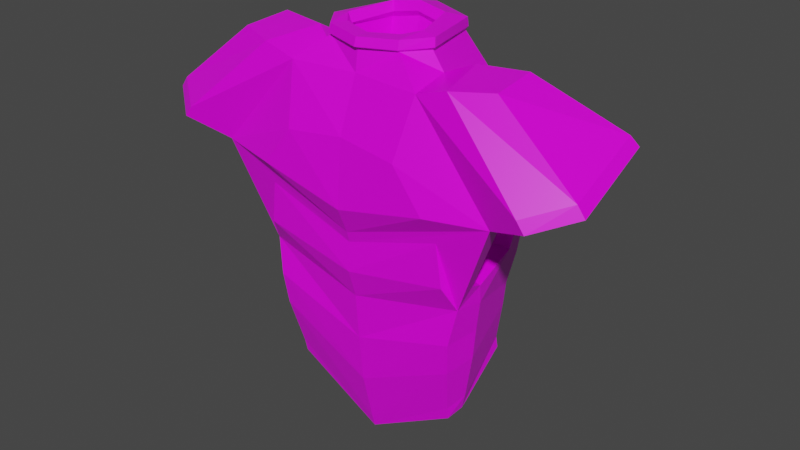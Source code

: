 # Source: iron_chestplate_heavy.blend  (saved by Blender 2.90.8; exported with 4.5.12 LTS)
import bpy
from mathutils import Matrix  # noqa: F401  (used for matrix-valued properties, if any)

bpy.ops.wm.read_factory_settings(use_empty=True)
scene = bpy.context.scene
scene.name = 'Scene'

# ---- collections
col_collection = bpy.data.collections.new('Collection'); scene.collection.children.link(col_collection)

# ---- images (referenced by path relative to the original .blend; pixels are not part of the script)
import os
ASSET_DIR = os.environ.get("B2B_ASSET_DIR", "")  # directory of the original .blend (textures are referenced by path, not embedded)
HERE = os.path.dirname(os.path.abspath(__file__))  # packed textures are extracted next to this script under _unpacked/

def load_image(name, relpath, width, height, colorspace="sRGB"):
    """Load a texture the original file referenced (path relative to the .blend, or extracted next to this script)."""
    p = next((c for c in (os.path.join(HERE, relpath), os.path.join(ASSET_DIR, relpath)) if relpath and os.path.exists(c)), "")
    if p:
        img = bpy.data.images.load(p, check_existing=True)
        img.name = name
    else:  # same state as the original file: an image datablock whose file is absent (Cycles renders it pink)
        img = bpy.data.images.new(name, width, height)
        img.source = "FILE"
        img.filepath = "//" + (relpath or name)
    img.colorspace_settings.name = colorspace
    return img
img_colourpalette_png = load_image('colourpalette.png', 'colourpalette.png', 1024, 1024, 'sRGB')

# ---- materials (node trees are filled in below, after node groups)
mat_material = bpy.data.materials.new('Material')
mat_material.alpha_threshold = 0.0
mat_material.use_transparent_shadow = False
mat_material.line_color = (0.0, 0.0, 0.0, 1.0)

# ---- material node trees
mat_material.use_nodes = True; mat_material.node_tree.nodes.clear()
_N = mat_material.node_tree.nodes; _L = mat_material.node_tree.links
n0 = _N.new('ShaderNodeOutputMaterial'); n0.name = 'Material Output'; n0.location = (300, 300)
n1 = _N.new('ShaderNodeBsdfPrincipled'); n1.name = 'Principled BSDF'; n1.location = (10, 300)
n1.distribution = 'GGX'
n1.subsurface_method = 'BURLEY'
n1.inputs[2].default_value = 0.4
n1.inputs[3].default_value = 1.45
n1.inputs[27].default_value = (0.0, 0.0, 0.0, 1.0)
n1.inputs[28].default_value = 1.0
n2 = _N.new('ShaderNodeTexImage'); n2.name = 'Image Texture'; n2.location = (-257, 226)
n2.image = img_colourpalette_png
n3 = _N.new('ShaderNodeTexCoord'); n3.name = 'Texture Coordinate'; n3.location = (-474, 258)
_L.new(n1.outputs[0], n0.inputs[0])
_L.new(n2.outputs[0], n1.inputs[0])
_L.new(n3.outputs[2], n2.inputs[0])
n0.is_active_output = True

# ---- world
world_world = bpy.data.worlds.new('World'); scene.world = world_world
world_world.use_nodes = True; world_world.node_tree.nodes.clear()
_N = world_world.node_tree.nodes; _L = world_world.node_tree.links
n0 = _N.new('ShaderNodeOutputWorld'); n0.name = 'World Output'; n0.location = (300, 300)
n1 = _N.new('ShaderNodeBackground'); n1.name = 'Background'; n1.location = (10, 300)
n1.inputs[0].default_value = (0.05088, 0.05088, 0.05088, 1.0)
_L.new(n1.outputs[0], n0.inputs[0])
n0.is_active_output = True
world_world.color = (0.05088, 0.05088, 0.05088)
world_world.use_sun_shadow = False
world_world.sun_shadow_jitter_overblur = 0.0

# ---- meshes
me_plane = bpy.data.meshes.new('Plane')
me_plane.from_pydata([(0.7716, 2.174, 2.877e-07), (0.5383, 2.425, -0.03414), (1.339, -0.2597, 6.711e-08), (1.307, -0.622, 3.427e-08), (1.276, -0.9842, 1.428e-09), (1.065, -1.621, -0.09126), (0.0, 2.378, 0.2482), (0.0, 2.135, 0.3607), (0.8207, 2.174, 0.4777), (0.3856, 2.404, 0.1382), (0.0, 0.2806, 0.5728), (0.0, -0.4587, 0.4736), (1.349, -0.03644, 0.1391), (0.0, -1.079, 0.4145), (1.307, -0.622, 0.4145), (0.0, -1.709, 0.3607), (1.276, -0.9842, 0.3607), (0.0, -2.386, 0.1938), (1.165, -1.606, 0.1938), (0.0, 2.472, -0.8883), (0.0, 1.399, -1.356), (0.7214, 1.732, -1.192), (0.3513, 2.46, -0.6551), (0.0, 0.7595, -1.383), (0.0, -0.5265, -1.092), (1.239, 0.02858, -0.7072), (0.0, -0.8095, -0.9528), (1.14, -0.4527, -0.9528), (0.0, -1.093, -0.9528), (1.115, -0.7357, -0.9528), (0.0, -1.831, -0.9528), (0.958, -1.316, -0.8619), (0.0, 1.535, 0.6465), (0.7307, 1.365, 0.6921), (0.0, 0.2135, 0.5402), (1.162, 0.6659, 0.5034), (0.0, -0.1355, 0.5826), (1.339, 0.09748, 0.5034), (1.029, -1.222, -0.9528), (1.165, -1.606, -5.497e-08), (0.0, -2.333, -0.09114), (0.0, -1.884, -0.8622), (0.0, -1.75, 0.2197), (0.0, -1.301, -0.5513), (0.589, -0.7328, -0.551), (0.6958, -1.038, 0.2196), (1.366, -0.03868, 0.008052), (1.164, -0.1696, -1.092), (1.339, -0.2597, 0.3222), (1.013, 0.004189, 0.05802), (1.187, 1.252, -0.01687), (1.018, 1.271, -0.4982), (0.8855, 0.07145, -0.6572), (0.996, 0.006428, 0.1891), (1.186, 1.225, 0.1886), (0.4354, 2.388, -0.8883), (0.6535, 2.418, 4.671e-09), (0.4452, 2.41, 0.2336), (0.0, 2.378, 0.3607), (0.0, 2.531, -0.6573), (0.0, 1.725, -0.445), (0.0, 2.092, 0.1204), (0.5063, 2.125, 0.091), (0.0, 2.092, 0.3339), (0.3455, 1.664, -0.4432), (0.375, 2.115, 0.2393), (0.0, 0.6283, 0.7291), (1.152, 0.9107, 0.6921), (1.134, 2.29, 0.4996), (1.617, 2.34, 0.3052), (1.013, 2.324, -0.2322), (1.214, 1.783, -0.912), (1.757, 1.857, -0.918), (1.596, 2.388, -0.2562), (1.059, -1.335, -0.9713), (1.195, -1.72, -0.01857), (0.0, -2.499, -0.01857), (0.0, -2.499, 0.1752), (1.195, -1.72, 0.1752), (0.0, -1.944, -0.9713), (0.9875, -1.429, -0.8804), (1.094, -1.734, -0.1098), (0.0, -2.446, -0.1097), (0.0, -1.997, -0.8808), (1.72, 1.29, -0.5815), (1.832, 1.241, -0.08226), (1.894, 1.241, 0.1284), (1.32, 1.453, -0.8463), (1.977, 1.05, 0.3719), (2.28, 1.296, 0.692), (1.767, 1.33, -1.002), (2.192, 1.696, -0.8744), (2.569, 1.755, -0.7404), (2.691, 1.416, 0.4207), (1.659, 1.228, -0.5482), (1.767, 1.182, -0.06683), (1.827, 1.182, 0.1386), (1.225, 1.345, -1.208), (1.924, 0.9771, 0.5198), (2.288, 1.247, 0.7753), (1.758, 1.317, -1.074), (2.204, 1.69, -0.9437), (2.634, 1.764, -0.7883), (2.763, 1.405, 0.4616), (2.318, 1.17, 0.7649), (1.788, 1.239, -1.085), (2.234, 1.612, -0.9541), (2.664, 1.687, -0.7987), (2.793, 1.327, 0.4512), (2.31, 1.189, 0.6816), (1.797, 1.224, -1.012), (2.222, 1.589, -0.8848), (2.599, 1.649, -0.7508), (2.721, 1.31, 0.4103), (0.4791, 2.379, -0.9419), (0.7203, 2.413, 0.01863), (0.4802, 2.411, 0.2937), (0.0, 2.382, 0.4276), (0.0, 2.467, -0.9578), (0.3081, 2.468, -0.6012), (0.4713, 2.431, -0.05233), (0.3508, 2.403, 0.07795), (0.0, 2.374, 0.1813), (0.0, 2.536, -0.5879), (0.7179, 2.528, 0.005961), (0.0, 2.66, -0.6248), (0.354, 2.598, -0.6388), (0.482, 2.489, -0.9422), (0.0, 2.495, 0.4073), (0.4794, 2.527, 0.2733), (0.0, 2.587, -0.9468), (0.516, 2.559, -0.04629), (0.3653, 2.529, 0.09784), (0.0, 2.499, 0.1975)], [], [(6, 9, 65, 63), (4, 39, 38, 29), (56, 0, 21, 55), (41, 31, 44, 43), (12, 46, 49, 53), (3, 4, 29, 27), (7, 8, 57, 58), (11, 48, 37, 36), (16, 15, 17, 18), (4, 3, 14, 16), (46, 25, 52, 49), (39, 18, 78, 75), (0, 56, 57, 8), (39, 4, 16, 18), (22, 59, 60, 64), (3, 2, 48, 14), (20, 19, 55, 21), (21, 97, 23, 20), (97, 47, 24, 23), (47, 27, 26, 24), (27, 29, 28, 26), (29, 38, 30, 28), (2, 3, 27, 47), (98, 8, 33, 67), (35, 34, 36, 37), (48, 98, 35, 37), (98, 10, 34, 35), (48, 11, 13, 14), (14, 13, 15, 16), (18, 17, 77, 78), (38, 39, 75, 74), (31, 41, 83, 80), (45, 42, 43, 44), (31, 5, 45, 44), (5, 40, 42, 45), (25, 46, 2, 47), (12, 96, 98, 48), (21, 0, 70, 71), (46, 12, 48, 2), (94, 25, 47, 97), (50, 49, 52, 51), (49, 50, 54, 53), (96, 12, 53, 54), (94, 95, 50, 51), (25, 94, 51, 52), (95, 96, 54, 50), (8, 98, 99, 68), (97, 21, 71, 100), (0, 8, 68, 70), (61, 62, 64, 60), (62, 61, 63, 65), (9, 1, 62, 65), (1, 22, 64, 62), (33, 32, 66, 67), (8, 7, 32, 33), (10, 98, 67, 66), (70, 68, 69, 73), (71, 70, 73, 72), (102, 73, 69, 103), (73, 102, 101, 72), (100, 71, 72, 101), (68, 99, 103, 69), (76, 75, 78, 77), (81, 80, 74, 75), (82, 81, 75, 76), (80, 83, 79, 74), (5, 31, 80, 81), (30, 38, 74, 79), (40, 5, 81, 82), (85, 84, 87, 90, 91, 92, 93, 89, 88, 86), (84, 85, 95, 94), (85, 86, 96, 95), (87, 84, 94, 97), (86, 88, 98, 96), (90, 87, 97, 110), (99, 98, 104), (100, 101, 106, 105), (88, 89, 109), (101, 102, 107, 106), (88, 109, 104, 98), (110, 97, 105), (112, 111, 106, 107), (113, 112, 107, 108), (109, 113, 108, 104), (111, 110, 105, 106), (92, 91, 111, 112), (93, 92, 112, 113), (102, 103, 108, 107), (89, 93, 113, 109), (97, 100, 105), (91, 90, 110, 111), (103, 99, 104, 108), (55, 19, 118, 114), (59, 22, 119, 123), (56, 55, 114, 115), (58, 57, 116, 117), (1, 9, 121, 120), (9, 6, 122, 121), (22, 1, 120, 119), (57, 56, 115, 116), (115, 114, 127, 124), (119, 120, 131, 126), (116, 115, 124, 129), (123, 119, 126, 125), (126, 131, 124, 127), (132, 133, 128, 129), (131, 132, 129, 124), (125, 126, 127, 130), (121, 122, 133, 132), (117, 116, 129, 128), (120, 121, 132, 131), (114, 118, 130, 127)])
_uv = me_plane.uv_layers.new(name='UVMap')
_uv.uv.foreach_set('vector', [0.8746, 0.5, 0.8746, 0.5, 0.8746, 0.5, 0.8746, 0.5, 0.8746, 0.5, 0.8746, 0.5, 0.8746, 0.5, 0.8746, 0.5, 0.8746, 0.5, 0.8746, 0.5, 0.8746, 0.5, 0.8746, 0.5, 0.8746, 0.5, 0.8746, 0.5, 0.8746, 0.5, 0.8746, 0.5, 0.8746, 0.5, 0.8746, 0.5, 0.8746, 0.5, 0.8746, 0.5, 0.8746, 0.5, 0.8746, 0.5, 0.8746, 0.5, 0.8746, 0.5, 0.8746, 0.5, 0.8746, 0.5, 0.8746, 0.5, 0.8746, 0.5, 0.8746, 0.5, 0.8746, 0.5, 0.8746, 0.5, 0.8746, 0.5, 0.8746, 0.5, 0.8746, 0.5, 0.8746, 0.5, 0.8746, 0.5, 0.8746, 0.5, 0.8746, 0.5, 0.8746, 0.5, 0.8746, 0.5, 0.8746, 0.5, 0.8746, 0.5, 0.8746, 0.5, 0.8746, 0.5, 0.6403, 0.3512, 0.6403, 0.3512, 0.6403, 0.3512, 0.6403, 0.3512, 0.8746, 0.5, 0.8746, 0.5, 0.8746, 0.5, 0.8746, 0.5, 0.8746, 0.5, 0.8746, 0.5, 0.8746, 0.5, 0.8746, 0.5, 0.8746, 0.5, 0.8746, 0.5, 0.8746, 0.5, 0.8746, 0.5, 0.8746, 0.5, 0.8746, 0.5, 0.8746, 0.5, 0.8746, 0.5, 0.8746, 0.5, 0.8746, 0.5, 0.8746, 0.5, 0.8746, 0.5, 0.8746, 0.5, 0.8746, 0.5, 0.8746, 0.5, 0.8746, 0.5, 0.8746, 0.5, 0.8746, 0.5, 0.8746, 0.5, 0.8746, 0.5, 0.8746, 0.5, 0.8746, 0.5, 0.8746, 0.5, 0.8746, 0.5, 0.8746, 0.5, 0.8746, 0.5, 0.8746, 0.5, 0.8746, 0.5, 0.8746, 0.5, 0.8746, 0.5, 0.8746, 0.5, 0.8746, 0.5, 0.8746, 0.5, 0.8746, 0.5, 0.8746, 0.5, 0.8746, 0.5, 0.8746, 0.5, 0.8746, 0.5, 0.8746, 0.5, 0.8746, 0.5, 0.8746, 0.5, 0.8746, 0.5, 0.8746, 0.5, 0.8746, 0.5, 0.8746, 0.5, 0.8746, 0.5, 0.8746, 0.5, 0.8746, 0.5, 0.8746, 0.5, 0.8746, 0.5, 0.8746, 0.5, 0.8746, 0.5, 0.8746, 0.5, 0.8746, 0.5, 0.8746, 0.5, 0.8746, 0.5, 0.8746, 0.5, 0.8746, 0.5, 0.8746, 0.5, 0.8746, 0.5, 0.6403, 0.3512, 0.6403, 0.3512, 0.6403, 0.3512, 0.6403, 0.3512, 0.6403, 0.3512, 0.6403, 0.3512, 0.6403, 0.3512, 0.6403, 0.3512, 0.6403, 0.3512, 0.6403, 0.3512, 0.6403, 0.3512, 0.6403, 0.3512, 0.9858, 0.4008, 0.9858, 0.4008, 0.9858, 0.4008, 0.9858, 0.4008, 0.8746, 0.5, 0.8746, 0.5, 0.8746, 0.5, 0.8746, 0.5, 0.8746, 0.5, 0.8746, 0.5, 0.8746, 0.5, 0.8746, 0.5, 0.8746, 0.5, 0.8746, 0.5, 0.8746, 0.5, 0.8746, 0.5, 0.8746, 0.5, 0.8746, 0.5, 0.8746, 0.5, 0.8746, 0.5, 0.8746, 0.5, 0.8746, 0.5, 0.8746, 0.5, 0.8746, 0.5, 0.8746, 0.5, 0.8746, 0.5, 0.8746, 0.5, 0.8746, 0.5, 0.8746, 0.5, 0.8746, 0.5, 0.8746, 0.5, 0.8746, 0.5, 0.9858, 0.4008, 0.9858, 0.4008, 0.9858, 0.4008, 0.9858, 0.4008, 0.9858, 0.4008, 0.9858, 0.4008, 0.9858, 0.4008, 0.9858, 0.4008, 0.8746, 0.5, 0.8746, 0.5, 0.8746, 0.5, 0.8746, 0.5, 0.8763, 0.4008, 0.8763, 0.4008, 0.8763, 0.4008, 0.8763, 0.4008, 0.8746, 0.5, 0.8746, 0.5, 0.8746, 0.5, 0.8746, 0.5, 0.8763, 0.4008, 0.8763, 0.4008, 0.8763, 0.4008, 0.8763, 0.4008, 0.8746, 0.5, 0.8746, 0.5, 0.8746, 0.5, 0.8746, 0.5, 0.8746, 0.5, 0.8746, 0.5, 0.8746, 0.5, 0.8746, 0.5, 0.8746, 0.5, 0.8746, 0.5, 0.8746, 0.5, 0.8746, 0.5, 0.9858, 0.4008, 0.9858, 0.4008, 0.9858, 0.4008, 0.9858, 0.4008, 0.9858, 0.4008, 0.9858, 0.4008, 0.9858, 0.4008, 0.9858, 0.4008, 0.8746, 0.5, 0.8746, 0.5, 0.8746, 0.5, 0.8746, 0.5, 0.8746, 0.5, 0.8746, 0.5, 0.8746, 0.5, 0.8746, 0.5, 0.8746, 0.5, 0.8746, 0.5, 0.8746, 0.5, 0.8746, 0.5, 0.8746, 0.5, 0.8746, 0.5, 0.8746, 0.5, 0.8746, 0.5, 0.8746, 0.5, 0.8746, 0.5, 0.8746, 0.5, 0.8746, 0.5, 0.8746, 0.5, 0.8746, 0.5, 0.8746, 0.5, 0.8746, 0.5, 0.8746, 0.5, 0.8746, 0.5, 0.8746, 0.5, 0.8746, 0.5, 0.8746, 0.5, 0.8746, 0.5, 0.8746, 0.5, 0.8746, 0.5, 0.8746, 0.5, 0.8746, 0.5, 0.8746, 0.5, 0.8746, 0.5, 0.8746, 0.5, 0.8746, 0.5, 0.8746, 0.5, 0.8746, 0.5, 0.8746, 0.5, 0.8746, 0.5, 0.8746, 0.5, 0.8746, 0.5, 0.6403, 0.3512, 0.6403, 0.3512, 0.6403, 0.3512, 0.6403, 0.3512, 0.6403, 0.3512, 0.6403, 0.3512, 0.6403, 0.3512, 0.6403, 0.3512, 0.6403, 0.3512, 0.6403, 0.3512, 0.6403, 0.3512, 0.6403, 0.3512, 0.6403, 0.3512, 0.6403, 0.3512, 0.6403, 0.3512, 0.6403, 0.3512, 0.6403, 0.3512, 0.6403, 0.3512, 0.6403, 0.3512, 0.6403, 0.3512, 0.6403, 0.3512, 0.6403, 0.3512, 0.6403, 0.3512, 0.6403, 0.3512, 0.6403, 0.3512, 0.6403, 0.3512, 0.6403, 0.3512, 0.6403, 0.3512, 0.876, 0.4178, 0.8747, 0.4947, 0.8746, 0.5003, 0.8746, 0.4995, 0.8746, 0.4988, 0.8746, 0.4991, 0.8746, 0.4988, 0.8746, 0.4987, 0.8748, 0.4909, 0.8759, 0.4233, 0.8747, 0.4947, 0.876, 0.4178, 0.8763, 0.4008, 0.8746, 0.5, 0.876, 0.4178, 0.8759, 0.4233, 0.8763, 0.4008, 0.8763, 0.4008, 0.8746, 0.5003, 0.8747, 0.4947, 0.8746, 0.5, 0.8746, 0.5, 0.8759, 0.4233, 0.8748, 0.4909, 0.8746, 0.5, 0.8763, 0.4008, 0.6351, 0.4003, 0.6351, 0.4011, 0.6351, 0.4011, 0.6351, 0.4003, 0.6351, 0.4008, 0.6351, 0.4008, 0.6351, 0.4008, 0.6351, 0.4008, 0.6351, 0.4008, 0.6351, 0.4008, 0.6351, 0.4008, 0.6353, 0.3916, 0.6352, 0.3995, 0.6352, 0.3995, 0.6351, 0.4008, 0.6351, 0.4008, 0.6351, 0.4008, 0.6351, 0.4008, 0.6353, 0.3916, 0.6352, 0.3995, 0.6351, 0.4008, 0.6351, 0.4008, 0.6351, 0.4003, 0.6351, 0.4008, 0.6351, 0.4008, 0.6351, 0.3999, 0.6352, 0.3996, 0.6351, 0.4008, 0.6351, 0.4008, 0.6352, 0.3996, 0.6351, 0.3999, 0.6351, 0.4008, 0.6351, 0.4008, 0.6352, 0.3995, 0.6352, 0.3996, 0.6351, 0.4008, 0.6351, 0.4008, 0.6352, 0.3996, 0.6351, 0.4003, 0.6351, 0.4008, 0.6351, 0.4008, 0.6351, 0.3999, 0.6352, 0.3996, 0.6352, 0.3996, 0.6351, 0.3999, 0.6352, 0.3996, 0.6351, 0.3999, 0.6351, 0.3999, 0.6352, 0.3996, 0.6351, 0.4008, 0.6351, 0.4008, 0.6351, 0.4008, 0.6351, 0.4008, 0.6352, 0.3995, 0.6352, 0.3996, 0.6352, 0.3996, 0.6352, 0.3995, 0.6351, 0.4008, 0.6351, 0.4008, 0.6351, 0.4008, 0.6352, 0.3996, 0.6351, 0.4003, 0.6351, 0.4003, 0.6352, 0.3996, 0.6351, 0.4008, 0.6351, 0.4008, 0.6351, 0.4008, 0.6351, 0.4008, 0.6425, 0.4606, 0.6425, 0.4606, 0.6425, 0.4606, 0.6425, 0.4606, 0.8746, 0.5, 0.8746, 0.5, 0.8746, 0.5, 0.8746, 0.5, 0.6425, 0.4606, 0.6425, 0.4606, 0.6425, 0.4606, 0.6425, 0.4606, 0.6425, 0.4213, 0.6425, 0.4213, 0.6425, 0.4213, 0.6425, 0.4213, 0.8746, 0.5, 0.8746, 0.5, 0.8746, 0.5, 0.8746, 0.5, 0.8746, 0.5, 0.8746, 0.5, 0.8746, 0.5, 0.8746, 0.5, 0.8746, 0.5, 0.8746, 0.5, 0.8746, 0.5, 0.8746, 0.5, 0.6425, 0.4606, 0.6425, 0.4606, 0.6425, 0.4606, 0.6425, 0.4606, 0.6334, 0.4008, 0.6334, 0.4008, 0.6334, 0.4008, 0.6334, 0.4008, 0.6334, 0.4008, 0.6334, 0.4008, 0.6334, 0.4008, 0.6334, 0.4008, 0.6334, 0.4008, 0.6334, 0.4008, 0.6334, 0.4008, 0.6334, 0.4008, 0.6334, 0.4008, 0.6334, 0.4008, 0.6334, 0.4008, 0.6334, 0.4008, 0.6334, 0.4008, 0.6334, 0.4008, 0.6334, 0.4008, 0.6334, 0.4008, 0.6334, 0.4008, 0.6334, 0.4008, 0.6334, 0.4008, 0.6334, 0.4008, 0.6334, 0.4008, 0.6334, 0.4008, 0.6334, 0.4008, 0.6334, 0.4008, 0.6334, 0.4008, 0.6334, 0.4008, 0.6334, 0.4008, 0.6334, 0.4008, 0.6334, 0.4008, 0.6334, 0.4008, 0.6334, 0.4008, 0.6334, 0.4008, 0.6334, 0.4008, 0.6334, 0.4008, 0.6334, 0.4008, 0.6334, 0.4008, 0.6334, 0.4008, 0.6334, 0.4008, 0.6334, 0.4008, 0.6334, 0.4008, 0.6334, 0.4008, 0.6334, 0.4008, 0.6334, 0.4008, 0.6334, 0.4008])
me_plane.materials.append(mat_material)
me_plane.use_remesh_fix_poles = True
me_plane.use_remesh_preserve_attributes = False
me_plane.use_mirror_vertex_groups = False
me_plane.update()

# ---- objects
ob_empty = bpy.data.objects.new('Empty', None)
ob_plane = bpy.data.objects.new('Plane', me_plane)

# ---- transforms, parenting, visibility, modifiers, constraints
ob_empty.location = (-0.07876, 0.0, 0.0)
ob_empty.rotation_euler = (1.571, 0.0, 0.0)
ob_empty.empty_display_type = 'IMAGE'
ob_empty.empty_display_size = 5.0
ob_empty.lineart.crease_threshold = 0.0
ob_plane.location = (0.0, 0.0, 0.0)
ob_plane.rotation_euler = (1.571, 0.0, 0.0)
ob_plane.lineart.crease_threshold = 0.0
_m = ob_plane.modifiers.new('Mirror', 'MIRROR')
_m.use_clip = True
_m = ob_plane.modifiers.new('Smooth', 'SMOOTH')

# ---- collection membership
col_collection.objects.link(ob_empty)
col_collection.objects.link(ob_plane)

# ---- scene / render settings (as saved in the file)
scene.frame_start = 1; scene.frame_end = 250; scene.frame_set(1)
scene.render.engine = 'BLENDER_EEVEE_NEXT'
scene.cycles.use_denoising = False
scene.cycles.samples = 128
scene.cycles.sampling_pattern = 'TABULATED_SOBOL'
scene.cycles.use_adaptive_sampling = False
scene.cycles.use_light_tree = False
scene.view_settings.view_transform = 'Filmic'
bpy.context.view_layer.update()

# ---- added for rendering (the .blend has no active camera and no usable light): camera, sun
cam_auto = bpy.data.cameras.new('AutoCamera')
cam_auto.lens = 50.0
cam_auto.sensor_width = 36.0
cam_auto.clip_end = 1000.0
ob_auto_camera = bpy.data.objects.new('AutoCamera', cam_auto)
scene.collection.objects.link(ob_auto_camera)
ob_auto_camera.location = (7.15946, -8.28344, 5.84825)
ob_auto_camera.rotation_euler = (1.09748, -7.21219e-08, 0.694738)
scene.camera = ob_auto_camera
light_auto_sun = bpy.data.lights.new('AutoSun', 'SUN')
light_auto_sun.energy = 3.0
light_auto_sun.angle = 0.0523599
ob_auto_sun = bpy.data.objects.new('AutoSun', light_auto_sun)
scene.collection.objects.link(ob_auto_sun)
ob_auto_sun.rotation_euler = (0.872665, 0.174533, 0.523599)
bpy.context.view_layer.update()
